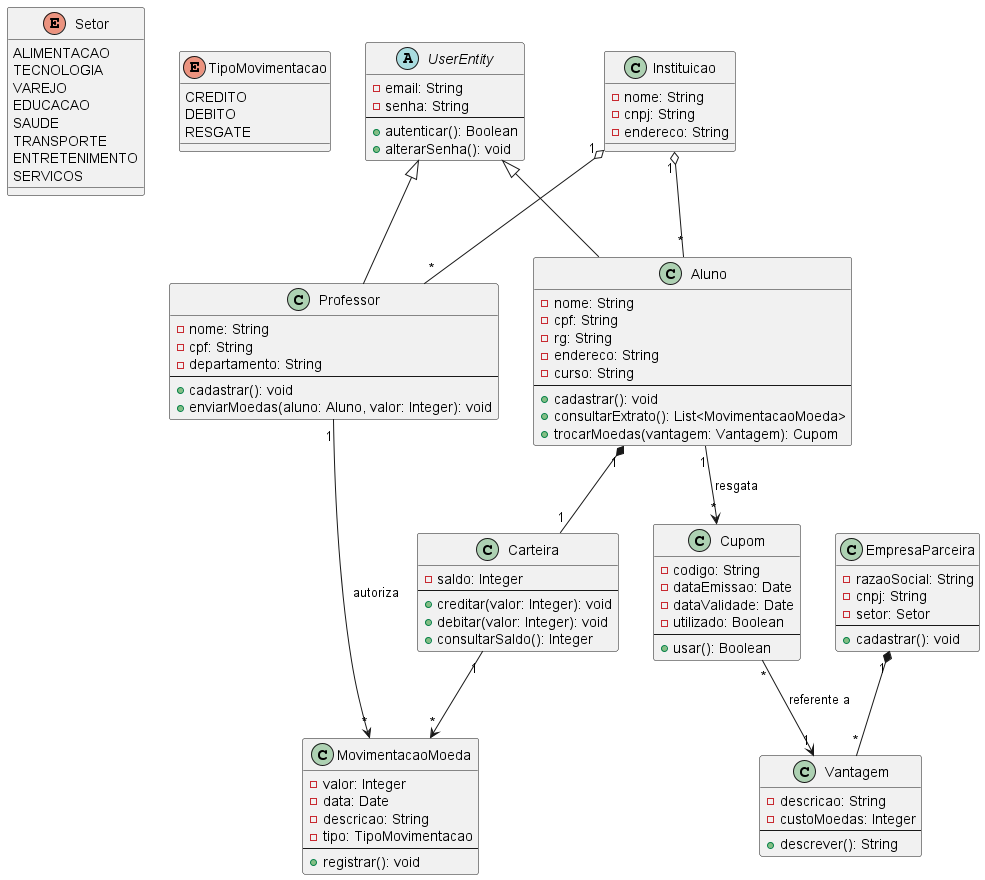

The diagram above was rendered by PlantUML. Its source (embedded in the PNG):
@startuml

' =========================
' ENUMS
' =========================

enum Setor {
    ALIMENTACAO
    TECNOLOGIA
    VAREJO
    EDUCACAO
    SAUDE
    TRANSPORTE
    ENTRETENIMENTO
    SERVICOS
}

enum TipoMovimentacao {
    CREDITO
    DEBITO
    RESGATE
}

' =========================
' USUÁRIOS
' =========================

abstract class UserEntity {
    -email: String
    -senha: String
    --
    +autenticar(): Boolean
    +alterarSenha(): void
}

class Aluno {
    -nome: String
    -cpf: String
    -rg: String
    -endereco: String
    -curso: String
    --
    +cadastrar(): void
    +consultarExtrato(): List<MovimentacaoMoeda>
    +trocarMoedas(vantagem: Vantagem): Cupom
}

class Professor {
    -nome: String
    -cpf: String
    -departamento: String
    --
    +cadastrar(): void
    +enviarMoedas(aluno: Aluno, valor: Integer): void
}

UserEntity <|-- Aluno
UserEntity <|-- Professor

' =========================
' INSTITUIÇÃO
' =========================

class Instituicao {
    -nome: String
    -cnpj: String
    -endereco: String
}

Instituicao "1" o-- "*" Aluno
Instituicao "1" o-- "*" Professor

' =========================
' CARTEIRA / MOEDA
' =========================

class Carteira {
    -saldo: Integer
    --
    +creditar(valor: Integer): void
    +debitar(valor: Integer): void
    +consultarSaldo(): Integer
}

class MovimentacaoMoeda {
    -valor: Integer
    -data: Date
    -descricao: String
    -tipo: TipoMovimentacao
    --
    +registrar(): void
}

Aluno "1" *-- "1" Carteira
Carteira "1" --> "*" MovimentacaoMoeda

Professor "1" --> "*" MovimentacaoMoeda : autoriza

' =========================
' EMPRESA / VANTAGENS
' =========================

class EmpresaParceira {
    -razaoSocial: String
    -cnpj: String
    -setor: Setor
    --
    +cadastrar(): void
}

class Vantagem {
    -descricao: String
    -custoMoedas: Integer
    --
    +descrever(): String
}

EmpresaParceira "1" *-- "*" Vantagem

' =========================
' CUPOM
' =========================

class Cupom {
    -codigo: String
    -dataEmissao: Date
    -dataValidade: Date
    -utilizado: Boolean
    --
    +usar(): Boolean
}

Aluno "1" --> "*" Cupom : resgata
Cupom "*" --> "1" Vantagem : referente a

@enduml